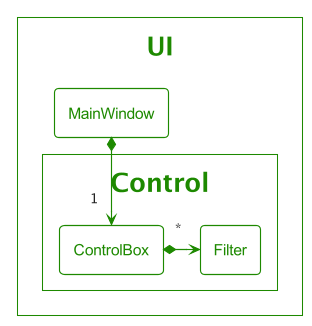

The diagram above was rendered by PlantUML. Its source (embedded in the PNG):
@startuml
!include Style.puml

$OverrideTheme(UI_COLOR)

package UI <<Ui>> {
    class MainWindow<<Ui>>

    package Control <<Ui>> {
        class ControlBox<<Ui>>
        class Filter<<Ui>>
    }
}

MainWindow *--> "1" ControlBox

ControlBox *-right-> "*" Filter

@enduml